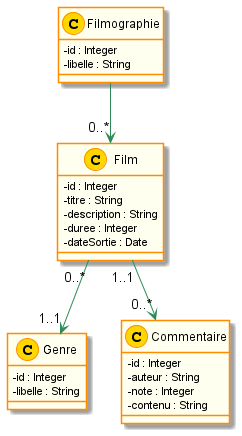

The diagram above was rendered by PlantUML. Its source (embedded in the PNG):
@startuml
skinparam classAttributeIconSize 0

skinparam class {
BackgroundColor Ivory
ArrowColor SeaGreen
BorderColor DarkOrange
}
skinparam stereotypeCBackgroundColor Gold

class Filmographie {
    -id : Integer
    -libelle : String
}
class Film {
    -id : Integer
    -titre : String
    -description : String
    -duree : Integer
    -dateSortie : Date
}
class Genre {
    -id : Integer
    -libelle : String
}
class Commentaire {
    -id : Integer
    -auteur : String
    -note : Integer
    -contenu : String
}
Film "0..*" --> "1..1" Genre
Film "1..1" --> "0..*" Commentaire
Filmographie --> "0..*" Film

@enduml